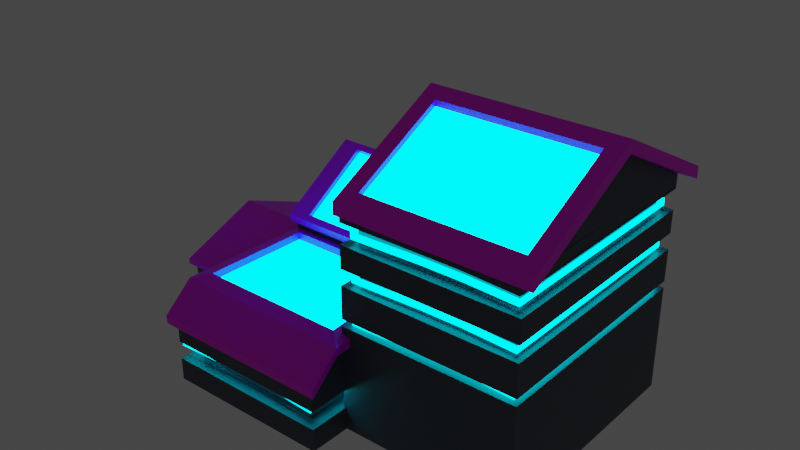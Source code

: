 # Source: house3.blend  (saved by Blender 3.2.14; exported with 4.5.12 LTS)
import bpy
from mathutils import Matrix  # noqa: F401  (used for matrix-valued properties, if any)

bpy.ops.wm.read_factory_settings(use_empty=True)
scene = bpy.context.scene
scene.name = 'Scene'

# ---- collections
col_collection = bpy.data.collections.new('Collection'); scene.collection.children.link(col_collection)

# ---- images (referenced by path relative to the original .blend; pixels are not part of the script)
import os
ASSET_DIR = os.environ.get("B2B_ASSET_DIR", "")  # directory of the original .blend (textures are referenced by path, not embedded)
HERE = os.path.dirname(os.path.abspath(__file__))  # packed textures are extracted next to this script under _unpacked/

def load_image(name, relpath, width, height, colorspace="sRGB"):
    """Load a texture the original file referenced (path relative to the .blend, or extracted next to this script)."""
    p = next((c for c in (os.path.join(HERE, relpath), os.path.join(ASSET_DIR, relpath)) if relpath and os.path.exists(c)), "")
    if p:
        img = bpy.data.images.load(p, check_existing=True)
        img.name = name
    else:  # same state as the original file: an image datablock whose file is absent (Cycles renders it pink)
        img = bpy.data.images.new(name, width, height)
        img.source = "FILE"
        img.filepath = "//" + (relpath or name)
    img.colorspace_settings.name = colorspace
    return img
img_images_jpeg = load_image('images.jpeg', 'textures/images.jpeg', 1024, 1024, 'sRGB')

# ---- materials (node trees are filled in below, after node groups)
mat_material_009 = bpy.data.materials.new('Material.009')
mat_material_009.use_transparent_shadow = False
mat_material_006 = bpy.data.materials.new('Material.006')
mat_material_006.use_transparent_shadow = False
mat_material_005 = bpy.data.materials.new('Material.005')
mat_material_005.use_transparent_shadow = False

# ---- material node trees
mat_material_009.use_nodes = True; mat_material_009.node_tree.nodes.clear()
_N = mat_material_009.node_tree.nodes; _L = mat_material_009.node_tree.links
n0 = _N.new('ShaderNodeBsdfPrincipled'); n0.name = 'Principled BSDF'; n0.location = (10, 300)
n0.distribution = 'GGX'
n0.subsurface_method = 'RANDOM_WALK_SKIN'
n0.inputs[0].default_value = (0.06024, 0.07588, 0.1024, 1.0)
n0.inputs[3].default_value = 1.45
n0.inputs[27].default_value = (0.0, 0.0, 0.0, 1.0)
n0.inputs[28].default_value = 1.0
n1 = _N.new('ShaderNodeOutputMaterial'); n1.name = 'Material Output'; n1.location = (300, 300)
n2 = _N.new('ShaderNodeTexImage'); n2.name = 'Image Texture'; n2.location = (-280, 280)
n2.image = img_images_jpeg
n2.projection = 'BOX'
n2.interpolation = 'Closest'
n2.projection_blend = 0.4422
n2.extension = 'EXTEND'
_L.new(n0.outputs[0], n1.inputs[0])
n1.is_active_output = True
mat_material_006.use_nodes = True; mat_material_006.node_tree.nodes.clear()
_N = mat_material_006.node_tree.nodes; _L = mat_material_006.node_tree.links
n0 = _N.new('ShaderNodeBsdfPrincipled'); n0.name = 'Principled BSDF'; n0.location = (10, 300)
n0.distribution = 'GGX'
n0.subsurface_method = 'RANDOM_WALK_SKIN'
n0.inputs[3].default_value = 1.45
n0.inputs[27].default_value = (0.0, 0.0, 0.0, 1.0)
n0.inputs[28].default_value = 1.0
n1 = _N.new('ShaderNodeOutputMaterial'); n1.name = 'Material Output'; n1.location = (300, 300)
n2 = _N.new('ShaderNodeTexImage'); n2.name = 'Image Texture'; n2.location = (-280, 280)
_L.new(n0.outputs[0], n1.inputs[0])
_L.new(n2.outputs[0], n0.inputs[0])
n1.is_active_output = True
mat_material_005.use_nodes = True; mat_material_005.node_tree.nodes.clear()
_N = mat_material_005.node_tree.nodes; _L = mat_material_005.node_tree.links
n0 = _N.new('ShaderNodeOutputMaterial'); n0.name = 'Material Output'; n0.location = (300, 300)
n1 = _N.new('ShaderNodeEmission'); n1.name = 'Emission'; n1.location = (10, 300)
n1.inputs[0].default_value = (0.0, 0.8697, 1.0, 1.0)
n1.inputs[1].default_value = 6.6
_L.new(n1.outputs[0], n0.inputs[0])
n0.is_active_output = True

# ---- world
world_world = bpy.data.worlds.new('World'); scene.world = world_world
world_world.use_nodes = True; world_world.node_tree.nodes.clear()
_N = world_world.node_tree.nodes; _L = world_world.node_tree.links
n0 = _N.new('ShaderNodeOutputWorld'); n0.name = 'World Output'; n0.location = (300, 300)
n1 = _N.new('ShaderNodeBackground'); n1.name = 'Background'; n1.location = (10, 300)
n1.inputs[0].default_value = (0.05088, 0.05088, 0.05088, 1.0)
_L.new(n1.outputs[0], n0.inputs[0])
n0.is_active_output = True
world_world.color = (0.05088, 0.05088, 0.05088)
world_world.use_sun_shadow = False
world_world.sun_shadow_jitter_overblur = 0.0

# ---- meshes
me_cube_001 = bpy.data.meshes.new('Cube.001')
me_cube_001.from_pydata([(-1.0, -1.0, -1.0), (-1.0, -1.0, 1.0), (-1.0, 1.0, -1.0), (-1.0, 1.0, 1.0), (1.0, -1.0, -1.0), (1.0, -1.0, 1.0), (1.0, 1.0, -1.0), (1.0, 1.0, 1.0), (0.008776, -2.21, -1.0), (0.008776, -2.21, 1.0), (0.008776, -0.2103, -1.0), (0.008776, -0.2103, 1.0), (2.009, -2.21, -1.0), (2.009, -2.21, 1.0), (2.009, -0.2103, -1.0), (2.009, -0.2103, 1.0), (0.008776, -0.2139, -1.0), (0.008776, -0.2139, 1.0), (0.008776, 1.786, -1.0), (0.008776, 1.786, 1.0), (2.009, -0.2139, -1.0), (2.009, -0.2139, 1.0), (2.009, 1.786, -1.0), (2.009, 1.786, 1.0), (0.008776, -0.2139, 43.0), (0.008776, 1.786, 43.0), (2.009, 1.786, 43.0), (2.009, -0.2139, 43.0), (0.008776, -2.21, 25.14), (0.008776, -0.2103, 25.14), (2.009, -0.2103, 25.14), (2.009, -2.21, 25.14), (-1.0, -1.0, 22.11), (-1.0, 1.0, 22.11), (1.0, 1.0, 22.11), (1.0, -1.0, 22.11), (-1.0, 0.0, 35.39), (1.0, 0.0, 35.39), (0.008776, -1.856, 35.53), (0.008776, -0.2103, 36.41), (2.009, -0.2103, 36.41), (2.007, -1.856, 35.63), (0.008776, 0.7861, 60.78), (2.009, 0.7861, 61.14), (-1.0, 0.4969, -1.0), (-1.0, -0.003105, -1.0), (-1.0, -0.5031, -1.0), (-1.0, -0.3186, 1.0), (-1.0, -0.003105, 1.0), (-1.0, 0.3342, 1.0), (1.0, -0.5031, -1.0), (1.0, -0.003105, -1.0), (1.0, 0.4969, -1.0), (1.0, 0.4969, 1.0), (1.0, -0.003105, 1.0), (1.0, -0.5031, 1.0), (-1.0, -0.3186, 22.11), (-1.0, -0.003105, 22.11), (-1.0, 0.3342, 22.11), (1.0, 0.4969, 22.11), (1.0, -0.003105, 22.11), (1.0, -0.5031, 22.11), (-0.8725, -0.3186, 1.0), (-0.8725, -0.003105, 1.0), (-0.8725, 0.3342, 1.0), (-0.8725, -0.3186, 22.11), (-0.8725, -0.003105, 22.11), (-0.8725, 0.3342, 22.11), (0.008776, 0.7861, 56.7), (0.008776, 0.1409, 45.22), (0.008776, 1.431, 45.22), (0.2335, 0.1409, 45.22), (0.2335, 0.7861, 56.7), (0.2335, 1.431, 45.22), (0.008776, -0.2103, 7.872), (0.008776, -0.2103, 15.92), (2.009, -0.2103, 15.92), (2.009, -0.2103, 7.872), (0.008776, -0.2103, 7.962), (-1.0, -1.0, 8.038), (-1.0, -1.0, 15.08), (-1.0, 1.0, 15.08), (-1.0, 1.0, 8.038), (1.0, -1.0, 8.038), (1.0, -1.0, 15.08), (1.0, 1.0, 15.08), (1.0, 1.0, 8.038), (1.0, -0.5031, 8.038), (1.0, -0.5031, 15.08), (1.0, -0.003105, 8.038), (1.0, -0.003105, 15.08), (1.0, 0.4969, 8.038), (1.0, 0.4969, 15.08), (-1.0, 0.3342, 8.038), (-1.0, 0.3342, 15.08), (-1.0, -0.3186, 8.038), (-1.0, -0.3186, 15.08), (-0.8725, 0.3342, 8.038), (-0.8725, 0.3342, 15.08), (-0.8725, -0.3186, 8.038), (-0.8725, -0.3186, 15.08), (0.008776, -0.2139, 7.786), (0.008776, -0.2139, 15.04), (0.008776, 1.786, 15.04), (0.008776, 1.786, 7.786), (2.009, -0.2139, 7.786), (2.009, -0.2139, 15.04), (2.009, 1.786, 15.04), (2.009, 1.786, 7.786), (0.008776, -0.2103, 15.02), (0.008776, -2.21, 7.962), (0.008776, -2.21, 15.02), (2.009, -0.2103, 7.921), (2.009, -0.2103, 14.98), (2.009, -2.21, 7.921), (2.009, -2.21, 14.98), (0.008776, -2.21, 14.98), (0.008776, -2.21, 7.921), (0.1988, -0.2103, 7.962), (0.1988, -0.2103, 15.02), (-0.8656, -0.8656, 8.038), (-0.8656, -0.8656, 15.08), (-0.8656, 0.8656, 15.08), (-0.8656, 0.8656, 8.038), (1.0, -0.81, 8.038), (1.0, -0.81, 15.08), (1.0, 0.81, 15.08), (1.0, 0.81, 8.038), (-0.81, 0.3342, 8.038), (-0.81, 0.3342, 15.08), (-0.81, -0.3186, 8.038), (-0.81, -0.3186, 15.08), (0.1988, -0.2139, 7.786), (0.1988, -0.2139, 15.04), (0.1431, 1.652, 15.04), (0.1431, 1.652, 7.786), (2.009, 1.596, 15.04), (2.009, 1.596, 7.786), (0.1988, -2.035, 7.962), (0.1988, -2.029, 15.02), (1.819, -0.2103, 7.921), (1.819, -0.2103, 14.98), (1.874, -2.076, 7.921), (1.874, -2.076, 14.98), (0.1703, -2.02, 14.98), (0.2009, -2.02, 7.921), (-1.047, -1.081, 22.11), (-1.047, 1.081, 22.11), (1.047, 1.081, 22.11), (1.047, -1.081, 22.11), (-1.047, 0.0, 35.39), (1.047, 0.0, 35.39), (-1.047, 1.081, 20.07), (1.047, 1.081, 20.07), (1.047, -1.081, 20.07), (-1.047, -1.081, 20.07), (-1.047, 0.0, 33.34), (1.047, 0.0, 33.34), (-0.08089, -2.285, 22.78), (2.098, -2.285, 22.78), (-0.08089, -1.897, 33.17), (0.006842, -0.2033, 34.18), (2.011, -0.2033, 34.18), (2.097, -1.897, 33.27), (2.098, -2.29, 25.97), (-0.08096, -2.29, 25.97), (0.115, -1.728, 38.09), (0.006781, -0.2079, 37.12), (2.011, -0.2079, 37.12), (1.901, -1.731, 38.17), (-0.08096, -1.902, 36.37), (1.833, -0.379, 38.68), (0.1847, -0.3819, 38.69), (2.097, -1.902, 36.47), (0.1847, -0.3806, 35.65), (1.833, -0.3777, 35.64), (0.115, -1.727, 35.05), (1.901, -1.73, 35.13), (0.2, -0.1996, 44.27), (0.1809, 1.758, 44.55), (1.837, 1.758, 44.55), (1.818, -0.1996, 44.27), (0.2, 0.7083, 62.15), (1.818, 0.7083, 62.15), (-0.05471, 1.85, 40.2), (2.072, 1.85, 40.2), (2.072, -0.2774, 40.2), (-0.05471, -0.2774, 40.2), (2.072, 0.7861, 59.64), (-0.05471, 0.7861, 60.22), (2.072, -0.2774, 42.74), (-0.05471, -0.2774, 42.74), (0.1809, 0.8778, 61.87), (1.837, 0.8778, 61.87), (1.818, -0.1655, 42.61), (0.2, -0.1655, 42.61), (0.2, 0.7424, 60.48), (1.818, 0.7424, 60.48), (-0.05471, 1.85, 42.74), (2.072, 1.85, 42.74), (2.072, 0.7861, 63.68), (-0.05471, 0.7861, 63.68), (0.1809, 1.722, 42.79), (1.837, 1.722, 42.79), (1.837, 0.8418, 60.12), (0.1809, 0.8418, 60.12), (-0.8725, -0.3186, 1.0), (-0.8725, -0.003105, 1.0), (-0.8725, 0.3342, 1.0), (-0.8725, -0.3186, 22.11), (-0.8725, -0.003105, 22.11), (-0.8725, 0.3342, 22.11), (0.02719, -1.813, 34.04), (0.1062, -0.2873, 34.95), (1.911, -0.2873, 34.95), (1.989, -1.813, 34.13), (1.818, -0.1655, 42.61), (0.2, -0.1655, 42.61), (0.2, 0.7424, 60.48), (1.818, 0.7424, 60.48), (2.009, 1.786, 43.0), (2.009, -0.2139, 43.0), (0.4407, 1.786, 42.03), (0.4407, -0.2139, 42.03), (1.985, -1.69, -0.7443), (1.985, -1.69, 83.42), (1.985, 1.208, -0.7443), (1.985, 1.208, 83.42), (4.073, -1.69, -0.7443), (4.073, -1.69, 83.42), (4.073, 1.208, -0.7443), (4.073, 1.208, 83.42), (1.985, -0.2413, 106.7), (4.073, -0.2413, 106.7), (1.985, -0.2413, 105.0), (1.985, -1.483, 84.98), (1.985, 1.001, 84.98), (1.985, -1.69, 70.46), (1.985, -1.69, 78.26), (1.985, 1.208, 78.26), (1.985, 1.208, 70.46), (4.073, 1.208, 78.26), (4.073, 1.208, 70.46), (4.073, -1.69, 78.26), (4.073, -1.69, 70.46), (2.112, -1.554, 70.46), (2.112, -1.554, 78.26), (2.112, 1.072, 78.26), (2.112, 1.072, 70.46), (3.945, 1.072, 78.26), (3.945, 1.072, 70.46), (3.945, -1.554, 78.26), (3.945, -1.554, 70.46), (1.985, 1.208, 61.62), (1.985, 1.208, 55.47), (4.073, 1.208, 61.62), (4.073, 1.208, 55.47), (4.073, -1.69, 61.62), (4.073, -1.69, 55.47), (1.985, -1.69, 55.47), (1.985, -1.69, 61.62), (2.13, 1.053, 61.62), (2.13, 1.053, 55.47), (3.927, 1.053, 61.62), (3.927, 1.053, 55.47), (3.927, -1.535, 61.62), (3.927, -1.535, 55.47), (2.13, -1.535, 55.47), (2.13, -1.535, 61.62), (3.377, 1.208, -0.7443), (2.881, 1.208, -0.7443), (2.881, 1.208, 83.42), (3.377, 1.208, 83.42), (2.881, -1.69, -0.7443), (3.377, -1.69, -0.7443), (3.377, -1.69, 83.42), (2.881, -1.69, 83.42), (3.377, -1.69, 70.46), (2.881, -1.69, 70.46), (3.377, -1.69, 78.26), (2.881, -1.69, 78.26), (2.881, 1.208, 70.46), (3.377, 1.208, 70.46), (2.881, 1.208, 78.26), (3.377, 1.208, 78.26), (3.334, -1.554, 70.46), (2.923, -1.554, 70.46), (3.334, -1.554, 78.26), (2.923, -1.554, 78.26), (2.923, 1.072, 70.46), (3.334, 1.072, 70.46), (2.923, 1.072, 78.26), (3.334, 1.072, 78.26), (2.881, 1.208, 55.47), (3.377, 1.208, 55.47), (2.881, 1.208, 61.62), (3.377, 1.208, 61.62), (3.377, -1.69, 55.47), (2.881, -1.69, 55.47), (3.377, -1.69, 61.62), (2.881, -1.69, 61.62), (2.929, 1.053, 55.47), (3.328, 1.053, 55.47), (2.929, 1.053, 61.62), (3.328, 1.053, 61.62), (3.328, -1.535, 55.47), (2.929, -1.535, 55.47), (3.328, -1.535, 61.62), (2.929, -1.535, 61.62), (1.985, 1.208, 42.92), (1.985, 1.208, 40.28), (4.073, 1.208, 42.92), (4.073, 1.208, 40.28), (4.073, -1.69, 42.92), (4.073, -1.69, 40.28), (1.985, -1.69, 40.28), (1.985, -1.69, 42.92), (3.377, -1.69, 42.92), (3.377, -1.69, 40.28), (2.881, -1.69, 42.92), (2.881, -1.69, 40.28), (2.881, 1.208, 42.92), (2.881, 1.208, 40.28), (3.377, 1.208, 42.92), (3.377, 1.208, 40.28), (2.059, 1.128, 42.92), (2.059, 1.128, 40.28), (3.998, 1.128, 42.92), (3.998, 1.128, 40.28), (3.998, -1.611, 42.92), (3.998, -1.611, 40.28), (2.059, -1.611, 40.28), (2.059, -1.611, 42.92), (3.377, -1.578, 42.92), (3.377, -1.578, 40.28), (2.881, -1.578, 42.92), (2.881, -1.578, 40.28), (2.881, 1.096, 42.92), (2.881, 1.096, 40.28), (3.377, 1.096, 42.92), (3.377, 1.096, 40.28), (1.966, -1.758, 81.45), (1.966, 1.365, 81.45), (4.216, -1.758, 81.45), (4.216, 1.365, 81.45), (1.966, -0.1962, 106.6), (4.216, -0.1962, 106.6), (2.155, 1.187, 89.01), (4.028, 1.187, 89.01), (4.031, -1.582, 88.96), (2.152, -1.582, 88.96), (4.028, -0.01779, 108.4), (2.155, -0.01779, 108.4), (1.966, 1.365, 86.14), (4.216, 1.365, 86.14), (4.031, -0.3717, 108.4), (2.152, -0.3717, 108.4), (4.216, -1.758, 86.14), (1.966, -1.758, 86.14), (4.216, -0.1962, 111.3), (1.966, -0.1962, 111.3), (2.155, 1.187, 86.71), (4.028, 1.187, 86.71), (4.028, -0.01779, 106.1), (2.155, -0.01779, 106.1), (4.031, -1.582, 86.67), (2.152, -1.582, 86.67), (4.031, -0.3717, 106.1), (2.152, -0.3717, 106.1), (2.155, 1.187, 86.71), (4.028, 1.187, 86.71), (4.028, -0.01779, 106.1), (2.155, -0.01779, 106.1), (4.031, -1.582, 86.67), (2.152, -1.582, 86.67), (4.031, -0.3717, 106.1), (2.152, -0.3717, 106.1), (2.059, 1.128, 42.92), (2.059, 1.128, 40.28), (3.998, 1.128, 42.92), (3.998, 1.128, 40.28), (3.998, -1.611, 42.92), (3.998, -1.611, 40.28), (2.059, -1.611, 40.28), (2.059, -1.611, 42.92), (3.377, -1.578, 42.92), (3.377, -1.578, 40.28), (2.881, -1.578, 42.92), (2.881, -1.578, 40.28), (2.881, 1.096, 42.92), (2.881, 1.096, 40.28), (3.377, 1.096, 42.92), (3.377, 1.096, 40.28), (2.059, 1.128, 59.17), (2.059, 1.128, 56.53), (3.998, 1.128, 59.17), (3.998, 1.128, 56.53), (3.998, -1.611, 59.17), (3.998, -1.611, 56.53), (2.059, -1.611, 56.53), (2.059, -1.611, 59.17), (3.377, -1.578, 59.17), (3.377, -1.578, 56.53), (2.881, -1.578, 59.17), (2.881, -1.578, 56.53), (2.881, 1.096, 59.17), (2.881, 1.096, 56.53), (3.377, 1.096, 59.17), (3.377, 1.096, 56.53), (2.059, 1.128, 74.93), (2.059, 1.128, 72.29), (3.998, 1.128, 74.93), (3.998, 1.128, 72.29), (3.998, -1.611, 74.93), (3.998, -1.611, 72.29), (2.059, -1.611, 72.29), (2.059, -1.611, 74.93), (3.377, -1.578, 74.93), (3.377, -1.578, 72.29), (2.881, -1.578, 74.93), (2.881, -1.578, 72.29), (2.881, 1.096, 74.93), (2.881, 1.096, 72.29), (3.377, 1.096, 74.93), (3.377, 1.096, 72.29), (-0.05214, 0.6257, 13.8), (-0.05214, 0.6257, 11.16), (1.887, 0.6257, 13.8), (1.887, 0.6257, 11.16), (1.887, -2.114, 13.8), (1.887, -2.114, 11.16), (-0.05214, -2.114, 11.16), (-0.05214, -2.114, 13.8), (1.266, -2.081, 13.8), (1.266, -2.081, 11.16), (0.7697, -2.081, 13.8), (0.7697, -2.081, 11.16), (0.7697, 0.5929, 13.8), (0.7697, 0.5929, 11.16), (1.266, 0.5929, 13.8), (1.266, 0.5929, 11.16), (-1.011, 0.9784, 12.02), (-1.011, 0.9784, 9.379), (0.9282, 0.9784, 12.02), (0.9282, 0.9784, 9.379), (0.9282, -0.9625, 12.02), (0.9282, -0.9625, 9.379), (-1.011, -0.9625, 9.379), (-1.011, -0.9625, 12.02), (0.3065, -0.9392, 12.02), (0.3065, -0.9392, 9.379), (-0.1893, -0.9392, 12.02), (-0.1893, -0.9392, 9.379), (-0.1893, 0.9551, 12.02), (-0.1893, 0.9551, 9.379), (0.3065, 0.9551, 12.02), (0.3065, 0.9551, 9.379), (-0.05214, 1.779, 12.7), (-0.05214, 1.779, 10.06), (1.887, 1.779, 12.7), (1.887, 1.779, 10.06), (1.887, -0.9605, 12.7), (1.887, -0.9605, 10.06), (-0.05214, -0.9605, 10.06), (-0.05214, -0.9605, 12.7), (1.266, -0.9277, 12.7), (1.266, -0.9277, 10.06), (0.7697, -0.9277, 12.7), (0.7697, -0.9277, 10.06), (0.7697, 1.746, 12.7), (0.7697, 1.746, 10.06), (1.266, 1.746, 12.7), (1.266, 1.746, 10.06), (-0.05701, 1.848, 32.95), (-0.05701, 1.848, 31.02), (1.366, 1.848, 32.95), (1.366, 1.848, 31.02), (1.366, -0.1623, 32.95), (1.366, -0.1623, 31.02), (-0.05701, -0.1623, 31.02), (-0.05701, -0.1623, 32.95), (0.9097, -0.1382, 32.95), (0.9097, -0.1382, 31.02), (0.5459, -0.1382, 32.95), (0.5459, -0.1382, 31.02), (0.5459, 1.823, 32.95), (0.5459, 1.823, 31.02), (0.9097, 1.823, 32.95), (0.9097, 1.823, 31.02), (0.2, 0.8698, 60.48), (1.818, 0.8698, 60.48), (1.818, 1.778, 42.61), (0.2, 1.778, 42.61), (1.985, -1.69, 78.26), (1.985, -1.69, 83.42), (3.377, 1.188, 83.42), (4.064, 1.229, 83.42), (4.064, -1.731, 83.42), (2.881, -1.69, 83.42), (1.985, 1.129, 83.42), (1.985, 1.129, 78.26), (4.064, 1.229, 78.26), (4.064, -1.731, 78.26), (2.881, -1.69, 78.26), (3.377, 1.188, 78.26), (2.881, 1.129, 83.42), (3.377, -1.69, 83.42), (3.377, -1.69, 78.26), (2.881, 1.129, 78.26), (4.073, -0.2413, 83.42), (4.073, -0.2413, 70.46), (4.073, -0.2413, 78.26), (3.945, -0.2413, 70.46), (3.945, -0.2413, 78.26), (4.073, -0.2413, 55.47), (4.073, -0.2413, 61.62), (3.927, -0.2413, 55.47), (3.927, -0.2413, 61.62), (4.073, -0.2413, 42.92), (3.998, -0.2413, 42.92), (4.064, -0.2197, 107.1), (4.064, -0.2508, 78.26), (1.985, -1.69, 80.84), (1.985, 1.208, 80.84), (1.985, -1.69, 80.84), (1.985, 1.129, 80.84), (4.064, 1.229, 80.84), (4.064, -1.731, 80.84), (3.377, -1.69, 80.84), (2.881, -1.69, 80.84), (2.881, 1.129, 80.84), (3.377, 1.188, 80.84), (4.064, -0.2508, 80.84), (2.103, -1.483, 84.98), (2.103, -0.2413, 105.0), (2.103, 1.001, 84.98)], [(75, 29), (77, 15), (11, 74), (74, 75), (30, 76), (76, 77), (233, 229), (233, 231)], [(44, 49, 3, 2), (2, 3, 7, 6), (50, 55, 5, 4), (4, 5, 1, 0), (46, 50, 4, 0), (96, 80, 32, 56), (8, 9, 11, 10), (10, 11, 15, 14), (14, 15, 13, 12), (10, 14, 12, 8), (11, 9, 110, 78), (16, 17, 19, 18), (18, 19, 23, 22), (22, 23, 21, 20), (20, 21, 17, 16), (18, 22, 20, 16), (103, 102, 24, 25), (27, 26, 43), (102, 106, 27, 24), (107, 103, 25, 26), (106, 107, 26, 27), (80, 84, 35, 32), (85, 81, 33, 34), (92, 85, 34, 59), (35, 61, 60, 59, 34, 37), (33, 58, 57, 56, 32, 36), (30, 29, 39, 40), (31, 30, 40, 41), (29, 28, 38, 39), (70, 69, 71, 73), (84, 88, 61, 35), (88, 90, 60, 61), (90, 92, 59, 60), (81, 94, 58, 33), (56, 57, 66, 65), (48, 47, 62, 63), (2, 6, 52, 44), (44, 52, 51, 45), (45, 51, 50, 46), (6, 7, 53, 52), (52, 53, 54, 51), (51, 54, 55, 50), (0, 1, 47, 46), (46, 47, 48, 45), (45, 48, 49, 44), (49, 48, 63, 64), (57, 58, 67, 66), (96, 56, 65, 100), (93, 49, 64, 97), (69, 70, 25, 24), (68, 69, 24, 42), (70, 68, 42, 25), (68, 70, 73, 72), (69, 68, 72, 71), (95, 79, 120, 130), (58, 94, 98, 67), (94, 93, 97, 98), (47, 95, 99, 62), (95, 96, 100, 99), (3, 49, 93, 82), (103, 107, 136, 134), (54, 53, 91, 89), (89, 91, 92, 90), (55, 54, 89, 87), (87, 89, 90, 88), (5, 55, 87, 83), (83, 87, 88, 84), (53, 7, 86, 91), (91, 86, 85, 92), (7, 3, 82, 86), (82, 93, 128, 123), (1, 5, 83, 79), (84, 80, 121, 125), (47, 1, 79, 95), (108, 104, 135, 137), (21, 23, 108, 105), (105, 108, 107, 106), (23, 19, 104, 108), (79, 83, 124, 120), (17, 21, 105, 101), (101, 105, 106, 102), (19, 17, 101, 104), (109, 78, 118, 119), (109, 111, 28, 29), (8, 12, 13, 9), (115, 31, 28, 116), (115, 113, 30, 31), (13, 15, 112, 114), (81, 85, 126, 122), (13, 114, 117, 9), (86, 82, 123, 127), (118, 138, 139, 119), (123, 128, 129, 122), (127, 123, 122, 126), (120, 124, 125, 121), (130, 120, 121, 131), (137, 135, 134, 136), (135, 132, 133, 134), (142, 140, 141, 143), (142, 143, 144, 145), (112, 113, 141, 140), (94, 81, 122, 129), (80, 96, 131, 121), (93, 94, 129, 128), (104, 101, 132, 135), (101, 102, 133, 132), (102, 103, 134, 133), (96, 95, 130, 131), (114, 112, 140, 142), (83, 84, 125, 124), (113, 115, 143, 141), (117, 114, 142, 145), (85, 86, 127, 126), (78, 110, 138, 118), (115, 116, 144, 143), (111, 109, 119, 139), (107, 108, 137, 136), (146, 149, 151, 150), (148, 147, 150, 151), (155, 156, 157, 154), (153, 157, 156, 152), (150, 156, 155, 146), (148, 153, 152, 147), (149, 151, 157, 154), (146, 155, 154, 149), (147, 152, 156, 150), (151, 148, 153, 157), (158, 160, 163, 159), (165, 164, 173, 170), (169, 171, 175, 177), (159, 163, 173, 164), (163, 162, 168, 173), (161, 160, 170, 167), (160, 158, 165, 170), (158, 159, 164, 165), (166, 172, 167, 170), (172, 171, 168, 167), (171, 169, 173, 168), (169, 166, 170, 173), (171, 172, 174, 175), (172, 166, 176, 174), (166, 169, 177, 176), (183, 197, 194, 181), (193, 204, 205, 192), (187, 189, 188, 186), (185, 188, 189, 184), (201, 189, 187, 191), (191, 187, 186, 190), (198, 184, 189, 201), (190, 186, 188, 200), (200, 188, 185, 199), (199, 185, 184, 198), (178, 191, 190, 181), (182, 201, 191, 178), (181, 190, 200, 183), (183, 200, 201, 182), (181, 194, 195, 178), (182, 196, 197, 183), (178, 195, 196, 182), (180, 199, 198, 179), (193, 200, 199, 180), (192, 201, 200, 193), (179, 198, 201, 192), (179, 202, 203, 180), (192, 205, 202, 179), (180, 203, 204, 193), (208, 207, 210, 211), (207, 206, 209, 210), (214, 213, 212, 215), (217, 216, 219, 218), (221, 220, 222, 223), (522, 225, 227, 523), (284, 283, 508, 504), (275, 506, 498, 276), (283, 239, 500, 508), (269, 230, 228, 274), (235, 236, 227, 225), (234, 235, 225, 232), (236, 234, 232, 227), (300, 278, 237, 260), (280, 238, 246, 288), (515, 510, 244, 257), (511, 243, 251, 513), (296, 282, 242, 255), (284, 292, 249, 241), (260, 237, 240, 253), (238, 239, 247, 246), (286, 288, 246, 245), (512, 513, 251, 252), (290, 292, 249, 250), (245, 246, 247, 248), (240, 237, 245, 248), (281, 240, 248, 289), (510, 242, 250, 512), (277, 244, 252, 285), (316, 259, 254, 309), (300, 260, 268, 308), (323, 294, 256, 311), (254, 259, 267, 262), (518, 514, 258, 313), (293, 254, 262, 301), (319, 298, 259, 316), (514, 256, 264, 516), (267, 268, 261, 262), (302, 304, 263, 264), (516, 517, 265, 266), (306, 308, 268, 267), (515, 257, 265, 517), (296, 255, 263, 304), (260, 253, 261, 268), (297, 258, 266, 305), (259, 298, 306, 267), (298, 297, 305, 306), (253, 295, 303, 261), (295, 296, 304, 303), (266, 265, 307, 305), (305, 307, 308, 306), (262, 261, 303, 301), (301, 303, 304, 302), (313, 258, 297, 317), (317, 297, 298, 319), (256, 294, 302, 264), (294, 293, 301, 302), (309, 254, 293, 321), (321, 293, 294, 323), (257, 299, 307, 265), (299, 300, 308, 307), (237, 278, 286, 245), (278, 277, 285, 286), (242, 282, 290, 250), (282, 281, 289, 290), (248, 247, 291, 289), (289, 291, 292, 290), (252, 251, 287, 285), (285, 287, 288, 286), (239, 283, 291, 247), (283, 284, 292, 291), (253, 240, 281, 295), (295, 281, 282, 296), (243, 279, 287, 251), (279, 280, 288, 287), (257, 244, 277, 299), (299, 277, 278, 300), (226, 270, 273, 224), (270, 269, 274, 273), (276, 498, 494, 225), (511, 241, 501, 521), (229, 497, 506, 275), (523, 227, 499, 525), (270, 322, 324, 269), (316, 309, 325, 332), (226, 310, 322, 270), (324, 322, 338, 340), (274, 318, 320, 273), (313, 317, 333, 329), (228, 314, 318, 274), (310, 315, 331, 326), (273, 320, 315, 224), (318, 314, 330, 334), (230, 312, 314, 228), (323, 311, 327, 339), (269, 324, 312, 230), (317, 319, 335, 333), (224, 315, 310, 226), (312, 324, 340, 328), (315, 320, 336, 331), (321, 323, 339, 337), (319, 316, 332, 335), (322, 310, 326, 338), (314, 312, 328, 330), (309, 321, 337, 325), (518, 313, 329, 519), (320, 318, 334, 336), (344, 346, 345, 342), (341, 345, 346, 343), (355, 356, 368, 367), (352, 351, 363, 364), (344, 342, 353, 354), (346, 344, 354, 359), (341, 343, 357, 358), (342, 345, 360, 353), (345, 341, 358, 360), (343, 346, 359, 357), (347, 348, 354, 353), (348, 351, 359, 354), (351, 352, 360, 359), (352, 347, 353, 360), (349, 350, 358, 357), (355, 349, 357, 359), (350, 356, 360, 358), (356, 355, 359, 360), (348, 347, 361, 362), (349, 355, 367, 365), (347, 352, 364, 361), (351, 348, 362, 363), (356, 350, 366, 368), (350, 349, 365, 366), (370, 369, 372, 371), (374, 373, 375, 376), (390, 389, 391, 392), (378, 377, 389, 390), (386, 385, 387, 388), (382, 381, 385, 386), (388, 387, 384, 383), (380, 379, 381, 382), (392, 391, 379, 380), (383, 384, 377, 378), (406, 405, 407, 408), (394, 393, 405, 406), (402, 401, 403, 404), (398, 397, 401, 402), (404, 403, 400, 399), (396, 395, 397, 398), (408, 407, 395, 396), (399, 400, 393, 394), (422, 421, 423, 424), (410, 409, 421, 422), (418, 417, 419, 420), (414, 413, 417, 418), (420, 419, 416, 415), (412, 411, 413, 414), (424, 423, 411, 412), (415, 416, 409, 410), (438, 437, 439, 440), (426, 425, 437, 438), (434, 433, 435, 436), (430, 429, 433, 434), (436, 435, 432, 431), (428, 427, 429, 430), (440, 439, 427, 428), (431, 432, 425, 426), (454, 453, 455, 456), (442, 441, 453, 454), (450, 449, 451, 452), (446, 445, 449, 450), (452, 451, 448, 447), (444, 443, 445, 446), (456, 455, 443, 444), (447, 448, 441, 442), (470, 469, 471, 472), (458, 457, 469, 470), (466, 465, 467, 468), (462, 461, 465, 466), (468, 467, 464, 463), (460, 459, 461, 462), (472, 471, 459, 460), (463, 464, 457, 458), (486, 485, 487, 488), (474, 473, 485, 486), (482, 481, 483, 484), (478, 477, 481, 482), (484, 483, 480, 479), (476, 475, 477, 478), (488, 487, 475, 476), (479, 480, 473, 474), (490, 491, 492, 489), (531, 495, 496, 526), (532, 520, 497, 527), (529, 498, 494, 524), (527, 497, 506, 528), (528, 506, 498, 529), (525, 499, 505, 530), (530, 505, 495, 531), (272, 495, 496, 231), (241, 284, 504, 501), (227, 499, 505, 271), (279, 243, 502, 507), (271, 505, 495, 272), (509, 520, 497, 229), (280, 279, 507, 503), (522, 238, 493, 524), (238, 280, 503, 493), (231, 496, 520, 509), (526, 496, 520, 532), (311, 518, 519, 327), (243, 511, 521, 502), (255, 515, 517, 263), (264, 263, 517, 516), (258, 514, 516, 266), (311, 256, 514, 518), (244, 510, 512, 252), (250, 249, 513, 512), (241, 511, 513, 249), (255, 242, 510, 515), (501, 526, 532, 521), (225, 522, 524, 494), (508, 530, 531, 504), (500, 525, 530, 508), (507, 528, 529, 503), (502, 527, 528, 507), (503, 529, 524, 493), (521, 532, 527, 502), (504, 531, 526, 501), (239, 523, 525, 500), (238, 522, 523, 239), (236, 235, 533, 535), (534, 535, 533), (234, 236, 535, 534), (235, 234, 534, 533)])
me_cube_001.polygons.foreach_set('material_index', [0, 0, 0, 0, 0, 0, 0, 0, 0, 0, 0, 0, 0, 0, 0, 0, 0, 0, 0, 0, 0, 0, 0, 0, 0, 0, 0, 0, 0, 0, 0, 0, 0, 0, 0, 0, 0, 0, 0, 0, 0, 0, 0, 0, 0, 0, 0, 0, 0, 0, 0, 0, 0, 0, 0, 0, 0, 0, 0, 0, 0, 0, 0, 0, 0, 0, 0, 0, 0, 0, 0, 0, 0, 0, 0, 0, 0, 0, 0, 0, 0, 0, 0, 0, 0, 0, 0, 0, 0, 0, 0, 0, 0, 0, 0, 0, 0, 0, 0, 0, 0, 0, 0, 0, 0, 0, 0, 0, 0, 0, 0, 0, 0, 0, 0, 0, 0, 1, 1, 1, 1, 1, 1, 1, 1, 1, 1, 1, 1, 1, 1, 1, 1, 1, 1, 1, 1, 1, 1, 1, 1, 1, 1, 1, 1, 1, 1, 1, 1, 1, 1, 1, 1, 1, 1, 1, 1, 1, 1, 1, 1, 1, 1, 1, 1, 1, 1, 1, 2, 2, 1, 0, 0, 0, 0, 0, 0, 0, 0, 0, 0, 0, 0, 0, 0, 0, 0, 0, 0, 0, 0, 0, 0, 0, 0, 0, 0, 0, 0, 0, 0, 0, 0, 0, 0, 0, 0, 0, 0, 0, 0, 0, 0, 0, 0, 0, 0, 0, 0, 0, 0, 0, 0, 0, 0, 0, 0, 0, 0, 0, 0, 0, 0, 0, 0, 0, 0, 0, 0, 0, 0, 0, 0, 0, 0, 0, 0, 0, 0, 0, 0, 0, 0, 0, 0, 0, 0, 0, 0, 0, 0, 0, 0, 0, 0, 0, 0, 0, 0, 0, 0, 0, 0, 1, 1, 1, 1, 1, 1, 1, 1, 1, 1, 1, 1, 1, 1, 1, 1, 1, 1, 1, 1, 1, 1, 1, 1, 2, 2, 2, 2, 2, 2, 2, 2, 2, 2, 2, 2, 2, 2, 2, 2, 2, 2, 2, 2, 2, 2, 2, 2, 2, 2, 2, 2, 2, 2, 2, 2, 2, 2, 2, 2, 2, 2, 2, 2, 2, 2, 2, 2, 2, 2, 2, 2, 2, 2, 2, 2, 2, 2, 2, 2, 2, 2, 2, 0, 0, 0, 0, 0, 0, 0, 0, 0, 0, 0, 0, 0, 0, 0, 0, 0, 0, 0, 0, 0, 0, 0, 0, 0, 0, 0, 0, 0, 0, 0, 0, 0, 0, 0, 0, 0, 0, 0, 0, 0, 0, 0])
_uv = me_cube_001.uv_layers.new(name='UVMap')
_uv.uv.foreach_set('vector', [0.2494, 0.5856, 0.2468, 0.5534, 0.2575, 0.5534, 0.2575, 0.5856, 0.354, 0.0, 0.354, 0.03219, 0.3219, 0.03219, 0.3219, 0.0, 0.2817, 0.5856, 0.2817, 0.5534, 0.2897, 0.5534, 0.2897, 0.5856, 0.3862, 0.0, 0.3862, 0.03219, 0.354, 0.03219, 0.354, 0.0, 0.3862, 0.02419, 0.4184, 0.02419, 0.4184, 0.03219, 0.3862, 0.03219, 0.2363, 0.3269, 0.2253, 0.3269, 0.2253, 0.2137, 0.2363, 0.2137, 0.1609, 0.602, 0.1609, 0.5698, 0.1931, 0.5698, 0.1931, 0.602, 0.2253, 0.0, 0.2253, 0.03219, 0.1931, 0.03219, 0.1931, 0.0, 0.1609, 0.0, 0.1609, 0.03219, 0.1287, 0.03219, 0.1287, 0.0, 0.3219, 0.3719, 0.354, 0.3719, 0.354, 0.4041, 0.3219, 0.4041, 0.1931, 0.5698, 0.1609, 0.5698, 0.1175, 0.3514, 0.1931, 0.4404, 0.03219, 0.9942, 0.03219, 0.962, 0.06437, 0.962, 0.06437, 0.9942, 0.09656, 0.0, 0.09656, 0.03219, 0.06437, 0.03219, 0.06437, 0.0, 0.0, 1.0, 0.0, 0.9678, 0.03219, 0.9678, 0.03219, 1.0, 0.1287, 0.0, 0.1287, 0.03219, 0.09656, 0.03219, 0.09656, 0.0, 0.354, 0.3719, 0.3862, 0.3719, 0.3862, 0.4041, 0.354, 0.4041, 0.06437, 0.5114, 0.03219, 0.5114, 0.03219, 0.2861, 0.06437, 0.2861, 0.03219, 0.292, 0.0, 0.292, 0.01609, 0.0, 0.09656, 0.4828, 0.1287, 0.4828, 0.1287, 0.708, 0.09656, 0.708, 0.06437, 0.4828, 0.09656, 0.4828, 0.09656, 0.708, 0.06437, 0.708, 0.03219, 0.5172, 0.0, 0.5172, 0.0, 0.292, 0.03219, 0.292, 0.354, 0.2587, 0.3862, 0.2587, 0.3862, 0.3719, 0.354, 0.3719, 0.3219, 0.2587, 0.354, 0.2587, 0.354, 0.3719, 0.3219, 0.3719, 0.2656, 0.3269, 0.2575, 0.3269, 0.2575, 0.2137, 0.2656, 0.2137, 0.2897, 0.2137, 0.2817, 0.2137, 0.2736, 0.2137, 0.2656, 0.2137, 0.2575, 0.2137, 0.2736, 0.0, 0.2575, 0.2137, 0.2468, 0.2137, 0.2413, 0.2137, 0.2363, 0.2137, 0.2253, 0.2137, 0.2414, 0.0, 0.1931, 0.4206, 0.2253, 0.4206, 0.2253, 0.602, 0.1931, 0.602, 0.1287, 0.4207, 0.1609, 0.4207, 0.1609, 0.602, 0.1344, 0.5895, 0.1931, 0.1814, 0.1609, 0.1814, 0.1666, 0.0141, 0.1931, 0.0, 0.3919, 0.3719, 0.3919, 0.3927, 0.3883, 0.3927, 0.3883, 0.3719, 0.2897, 0.3269, 0.2817, 0.3269, 0.2817, 0.2137, 0.2897, 0.2137, 0.2817, 0.3269, 0.2736, 0.3269, 0.2736, 0.2137, 0.2817, 0.2137, 0.2736, 0.3269, 0.2656, 0.3269, 0.2656, 0.2137, 0.2736, 0.2137, 0.2575, 0.3269, 0.2468, 0.3269, 0.2468, 0.2137, 0.2575, 0.2137, 0.3862, 0.3824, 0.3862, 0.3774, 0.3883, 0.3774, 0.3883, 0.3824, 0.3924, 0.2223, 0.3924, 0.2273, 0.3903, 0.2273, 0.3903, 0.2223, 0.3862, 0.0, 0.4184, 0.0, 0.4184, 0.008096, 0.3862, 0.008096, 0.3862, 0.008096, 0.4184, 0.008096, 0.4184, 0.01614, 0.3862, 0.01614, 0.3862, 0.01614, 0.4184, 0.01614, 0.4184, 0.02419, 0.3862, 0.02419, 0.2575, 0.5856, 0.2575, 0.5534, 0.2656, 0.5534, 0.2656, 0.5856, 0.2656, 0.5856, 0.2656, 0.5534, 0.2736, 0.5534, 0.2736, 0.5856, 0.2736, 0.5856, 0.2736, 0.5534, 0.2817, 0.5534, 0.2817, 0.5856, 0.2253, 0.5856, 0.2253, 0.5534, 0.2363, 0.5534, 0.2333, 0.5856, 0.2333, 0.5856, 0.2363, 0.5534, 0.2413, 0.5534, 0.2413, 0.5856, 0.2413, 0.5856, 0.2413, 0.5534, 0.2468, 0.5534, 0.2494, 0.5856, 0.3924, 0.2168, 0.3924, 0.2223, 0.3903, 0.2223, 0.3903, 0.2168, 0.3862, 0.3774, 0.3862, 0.3719, 0.3883, 0.3719, 0.3883, 0.3774, 0.3883, 0.2587, 0.3883, 0.3719, 0.3862, 0.3719, 0.3862, 0.2587, 0.3883, 0.1454, 0.3883, 0.03219, 0.3903, 0.03219, 0.3903, 0.1454, 0.0379, 0.2503, 0.05866, 0.2503, 0.06437, 0.2861, 0.03219, 0.2861, 0.04828, 0.06568, 0.0379, 0.2503, 0.03219, 0.2861, 0.04828, 0.0, 0.05866, 0.2503, 0.04828, 0.06568, 0.04828, 0.0, 0.06437, 0.2861, 0.3903, 0.2168, 0.3903, 0.03218, 0.394, 0.03218, 0.394, 0.2168, 0.3976, 0.03218, 0.3976, 0.2168, 0.394, 0.2168, 0.394, 0.03218, 0.2363, 0.4402, 0.2253, 0.4402, 0.2253, 0.4402, 0.2363, 0.4402, 0.3883, 0.3719, 0.3883, 0.2587, 0.3903, 0.2587, 0.3903, 0.3719, 0.3883, 0.2587, 0.3883, 0.1454, 0.3903, 0.1454, 0.3903, 0.2587, 0.3883, 0.03219, 0.3883, 0.1454, 0.3862, 0.1454, 0.3862, 0.03219, 0.3883, 0.1454, 0.3883, 0.2587, 0.3862, 0.2587, 0.3862, 0.1454, 0.2575, 0.5534, 0.2468, 0.5534, 0.2468, 0.4402, 0.2575, 0.4402, 0.09656, 0.4828, 0.06437, 0.4828, 0.06437, 0.4828, 0.09656, 0.4828, 0.2736, 0.5534, 0.2656, 0.5534, 0.2656, 0.4402, 0.2736, 0.4402, 0.2736, 0.4402, 0.2656, 0.4402, 0.2656, 0.3269, 0.2736, 0.3269, 0.2817, 0.5534, 0.2736, 0.5534, 0.2736, 0.4402, 0.2817, 0.4402, 0.2817, 0.4402, 0.2736, 0.4402, 0.2736, 0.3269, 0.2817, 0.3269, 0.2897, 0.5534, 0.2817, 0.5534, 0.2817, 0.4402, 0.2897, 0.4402, 0.2897, 0.4402, 0.2817, 0.4402, 0.2817, 0.3269, 0.2897, 0.3269, 0.2656, 0.5534, 0.2575, 0.5534, 0.2575, 0.4402, 0.2656, 0.4402, 0.2656, 0.4402, 0.2575, 0.4402, 0.2575, 0.3269, 0.2656, 0.3269, 0.3219, 0.03219, 0.354, 0.03219, 0.354, 0.1454, 0.3219, 0.1454, 0.2575, 0.4402, 0.2468, 0.4402, 0.2468, 0.4402, 0.2575, 0.4402, 0.354, 0.03219, 0.3862, 0.03219, 0.3862, 0.1454, 0.354, 0.1454, 0.3862, 0.2587, 0.354, 0.2587, 0.354, 0.2587, 0.3862, 0.2587, 0.2363, 0.5534, 0.2253, 0.5534, 0.2253, 0.4402, 0.2363, 0.4402, 0.06437, 0.2575, 0.09656, 0.2575, 0.09656, 0.2575, 0.06437, 0.2575, 0.03219, 0.9678, 0.0, 0.9678, 0.0, 0.7425, 0.03219, 0.7425, 0.03219, 0.7425, 0.0, 0.7425, 0.0, 0.5172, 0.03219, 0.5172, 0.06437, 0.03219, 0.09656, 0.03219, 0.09656, 0.2575, 0.06437, 0.2575, 0.354, 0.1454, 0.3862, 0.1454, 0.3862, 0.1454, 0.354, 0.1454, 0.09656, 0.03219, 0.1287, 0.03219, 0.1287, 0.2575, 0.09656, 0.2575, 0.09656, 0.2575, 0.1287, 0.2575, 0.1287, 0.4828, 0.09656, 0.4828, 0.06437, 0.962, 0.03219, 0.962, 0.03219, 0.7367, 0.06437, 0.7367, 0.0, 0.0, 0.0, 0.0, 0.0, 0.0, 0.0, 0.0, 0.1931, 0.3109, 0.09071, 0.167, 0.1609, 0.1814, 0.1931, 0.1814, 0.3219, 0.4041, 0.354, 0.4041, 0.1287, 0.03219, 0.1609, 0.5698, 0.04291, 0.01073, 0.0, 0.0, 0.0, 0.0, 0.05364, 0.1899, 0.04291, 0.01073, 0.1609, 0.2912, 0.1609, 0.4207, 0.0, 0.0, 0.1287, 0.03219, 0.1609, 0.03219, 0.1609, 0.1617, 0.08583, 0.02146, 0.354, 0.2587, 0.3219, 0.2587, 0.3219, 0.2587, 0.354, 0.2587, 0.1287, 0.03219, 0.08583, 0.02146, 0.1073, 0.3799, 0.1609, 0.5698, 0.3219, 0.1454, 0.354, 0.1454, 0.354, 0.1454, 0.3219, 0.1454, 0.1931, 0.4404, 0.1175, 0.3514, 0.09071, 0.167, 0.1931, 0.3109, 0.2575, 0.4402, 0.2468, 0.4402, 0.2468, 0.3269, 0.2575, 0.3269, 0.3219, 0.1454, 0.354, 0.1454, 0.354, 0.2587, 0.3219, 0.2587, 0.354, 0.1454, 0.3862, 0.1454, 0.3862, 0.2587, 0.354, 0.2587, 0.2363, 0.4402, 0.2253, 0.4402, 0.2253, 0.3269, 0.2363, 0.3269, 0.06437, 0.2575, 0.09656, 0.2575, 0.09656, 0.4828, 0.06437, 0.4828, 0.06437, 0.7367, 0.03219, 0.7367, 0.03219, 0.5114, 0.06437, 0.5114, 0.08583, 0.02146, 0.1609, 0.1617, 0.1609, 0.2912, 0.04291, 0.01073, 0.08583, 0.02146, 0.04291, 0.01073, 0.05364, 0.1899, 0.1073, 0.3799, 0.0, 0.0, 0.0, 0.0, 0.0, 0.0, 0.0, 0.0, 0.2468, 0.3269, 0.2575, 0.3269, 0.2575, 0.3269, 0.2468, 0.3269, 0.2253, 0.3269, 0.2363, 0.3269, 0.2363, 0.3269, 0.2253, 0.3269, 0.3883, 0.1454, 0.3883, 0.2587, 0.3883, 0.2587, 0.3883, 0.1454, 0.06437, 0.7367, 0.03219, 0.7367, 0.03219, 0.7367, 0.06437, 0.7367, 0.09656, 0.2575, 0.09656, 0.4828, 0.09656, 0.4828, 0.09656, 0.2575, 0.03219, 0.5114, 0.06437, 0.5114, 0.06437, 0.5114, 0.03219, 0.5114, 0.3883, 0.2587, 0.3883, 0.1454, 0.3883, 0.1454, 0.3883, 0.2587, 0.08583, 0.02146, 0.1609, 0.1617, 0.1609, 0.1617, 0.08583, 0.02146, 0.2897, 0.4402, 0.2897, 0.3269, 0.2897, 0.3269, 0.2897, 0.4402, 0.1609, 0.2912, 0.04291, 0.01073, 0.04291, 0.01073, 0.1609, 0.2912, 0.1073, 0.3799, 0.08583, 0.02146, 0.08583, 0.02146, 0.1073, 0.3799, 0.2575, 0.3269, 0.2575, 0.4402, 0.2575, 0.4402, 0.2575, 0.3269, 0.1931, 0.4404, 0.1175, 0.3514, 0.1175, 0.3514, 0.1931, 0.4404, 0.04291, 0.01073, 0.05364, 0.1899, 0.05364, 0.1899, 0.04291, 0.01073, 0.09071, 0.167, 0.1931, 0.3109, 0.1931, 0.3109, 0.09071, 0.167, 0.0, 0.5172, 0.0, 0.7425, 0.0, 0.7425, 0.0, 0.5172, 0.625, 1.0, 0.625, 0.75, 0.625, 0.75, 0.625, 1.0, 0.625, 0.5, 0.625, 0.25, 0.625, 0.25, 0.625, 0.5, 0.625, 1.0, 0.625, 1.0, 0.625, 0.75, 0.625, 0.75, 0.625, 0.5, 0.625, 0.5, 0.625, 0.25, 0.625, 0.25, 0.625, 1.0, 0.625, 1.0, 0.625, 1.0, 0.625, 1.0, 0.625, 0.5, 0.625, 0.5, 0.625, 0.25, 0.625, 0.25, 0.625, 0.75, 0.625, 0.75, 0.625, 0.75, 0.625, 0.75, 0.625, 1.0, 0.625, 1.0, 0.625, 0.75, 0.625, 0.75, 0.625, 0.25, 0.625, 0.25, 0.625, 0.25, 0.625, 0.25, 0.625, 0.5, 0.625, 0.5, 0.625, 0.5, 0.625, 0.5, 0.625, 1.0, 0.625, 1.0, 0.625, 0.75, 0.625, 0.75, 0.625, 1.0, 0.625, 0.75, 0.625, 0.75, 0.625, 1.0, 0.6468, 0.7244, 0.6479, 0.5256, 0.6479, 0.5256, 0.6468, 0.7244, 0.625, 0.75, 0.625, 0.75, 0.625, 0.75, 0.625, 0.75, 0.625, 0.75, 0.625, 0.5, 0.625, 0.5, 0.625, 0.75, 0.875, 0.5, 0.875, 0.75, 0.875, 0.75, 0.875, 0.5, 0.625, 1.0, 0.625, 1.0, 0.625, 1.0, 0.625, 1.0, 0.625, 1.0, 0.625, 0.75, 0.625, 0.75, 0.625, 1.0, 0.8532, 0.7247, 0.8521, 0.5253, 0.875, 0.5, 0.875, 0.75, 0.8521, 0.5253, 0.6479, 0.5256, 0.625, 0.5, 0.875, 0.5, 0.6479, 0.5256, 0.6468, 0.7244, 0.625, 0.75, 0.625, 0.5, 0.6468, 0.7244, 0.8532, 0.7247, 0.875, 0.75, 0.625, 0.75, 0.6479, 0.5256, 0.8521, 0.5253, 0.8521, 0.5253, 0.6479, 0.5256, 0.8521, 0.5253, 0.8532, 0.7247, 0.8532, 0.7247, 0.8521, 0.5253, 0.8532, 0.7247, 0.6468, 0.7244, 0.6468, 0.7244, 0.8532, 0.7247, 0.625, 0.765, 0.625, 0.765, 0.625, 0.765, 0.625, 0.765, 0.625, 0.4918, 0.625, 0.4918, 0.625, 0.2582, 0.625, 0.2582, 0.625, 1.0, 0.625, 1.0, 0.625, 0.75, 0.625, 0.75, 0.625, 0.5, 0.625, 0.5, 0.625, 0.25, 0.625, 0.25, 0.625, 1.0, 0.625, 1.0, 0.625, 1.0, 0.625, 1.0, 0.625, 1.0, 0.625, 1.0, 0.625, 0.75, 0.625, 0.75, 0.625, 0.25, 0.625, 0.25, 0.625, 0.25, 0.625, 0.25, 0.625, 0.75, 0.625, 0.75, 0.625, 0.75, 0.625, 0.75, 0.625, 0.5, 0.625, 0.5, 0.625, 0.5, 0.625, 0.5, 0.625, 0.5, 0.625, 0.5, 0.625, 0.25, 0.625, 0.25, 0.625, 0.985, 0.625, 1.0, 0.625, 0.75, 0.625, 0.765, 0.625, 0.985, 0.625, 1.0, 0.625, 1.0, 0.625, 0.985, 0.625, 0.765, 0.625, 0.75, 0.625, 0.75, 0.625, 0.765, 0.625, 0.765, 0.625, 0.75, 0.625, 1.0, 0.625, 0.985, 0.625, 0.765, 0.625, 0.765, 0.625, 0.985, 0.625, 0.985, 0.625, 0.985, 0.625, 0.985, 0.625, 0.765, 0.625, 0.765, 0.625, 0.985, 0.625, 0.985, 0.625, 0.985, 0.625, 0.985, 0.625, 0.4918, 0.625, 0.5, 0.625, 0.25, 0.625, 0.2582, 0.625, 0.4918, 0.625, 0.5, 0.625, 0.5, 0.625, 0.4918, 0.625, 0.2582, 0.625, 0.25, 0.625, 0.5, 0.625, 0.4918, 0.625, 0.2582, 0.625, 0.25, 0.625, 0.25, 0.625, 0.2582, 0.625, 0.2582, 0.625, 0.2582, 0.625, 0.4918, 0.625, 0.4918, 0.625, 0.2582, 0.625, 0.2582, 0.625, 0.2582, 0.625, 0.2582, 0.625, 0.4918, 0.625, 0.4918, 0.625, 0.4918, 0.625, 0.4918, 0.625, 0.1871, 0.625, 0.1246, 0.625, 0.1246, 0.625, 0.1871, 0.625, 0.1246, 0.625, 0.06211, 0.625, 0.06211, 0.625, 0.1246, 0.625, 0.5, 0.875, 0.5, 0.875, 0.75, 0.625, 0.75, 0.625, 0.985, 0.625, 0.765, 0.625, 0.765, 0.625, 0.985, 0.625, 0.75, 0.625, 0.5, 0.625, 0.5, 0.625, 0.75, 0.5833, 0.0, 0.625, 0.0, 0.625, 0.25, 0.5833, 0.25, 0.5417, 0.4167, 0.5417, 0.3333, 0.5417, 0.3333, 0.5417, 0.4167, 0.0, 0.0, 0.0, 0.0, 0.0, 0.0, 0.0, 0.0, 0.5417, 0.3333, 0.5417, 0.25, 0.5417, 0.25, 0.5417, 0.3333, 0.2917, 0.5, 0.375, 0.5, 0.375, 0.75, 0.2917, 0.75, 0.625, 0.02625, 0.625, 0.2405, 0.625, 0.25, 0.625, 0.0, 0.625, 0.2405, 0.625, 0.02625, 0.625, 0.0, 0.625, 0.25, 0.625, 0.2405, 0.625, 0.2405, 0.625, 0.25, 0.625, 0.25, 0.4306, 0.9167, 0.4583, 0.9167, 0.4583, 1.0, 0.4306, 1.0, 0.5417, 0.9167, 0.5417, 1.0, 0.5417, 1.0, 0.5417, 0.9167, 0.4306, 0.625, 0.4583, 0.625, 0.4583, 0.75, 0.4306, 0.75, 0.5417, 0.625, 0.5417, 0.75, 0.5417, 0.75, 0.5417, 0.625, 0.4306, 0.4167, 0.4583, 0.4167, 0.4583, 0.5, 0.4306, 0.5, 0.5417, 0.4167, 0.5417, 0.4167, 0.5417, 0.5, 0.5417, 0.5, 0.4306, 0.0, 0.4583, 0.0, 0.4583, 0.25, 0.4306, 0.25, 0.5417, 0.0, 0.5417, 0.25, 0.5417, 0.25, 0.5417, 0.0, 0.4583, 0.9167, 0.5417, 0.9167, 0.5417, 1.0, 0.4583, 1.0, 0.4583, 0.625, 0.5417, 0.625, 0.5417, 0.75, 0.4583, 0.75, 0.4583, 0.4167, 0.5417, 0.4167, 0.5417, 0.5, 0.4583, 0.5, 0.4583, 0.0, 0.5417, 0.0, 0.5417, 0.25, 0.4583, 0.25, 0.4583, 0.25, 0.4583, 0.0, 0.4583, 0.0, 0.4583, 0.25, 0.4583, 0.3333, 0.4583, 0.25, 0.4583, 0.25, 0.4583, 0.3333, 0.4583, 0.625, 0.4583, 0.5, 0.4583, 0.5, 0.4583, 0.625, 0.4583, 0.8333, 0.4583, 0.75, 0.4583, 0.75, 0.4583, 0.8333, 0.3935, 0.0, 0.4028, 0.0, 0.4028, 0.25, 0.3935, 0.25, 0.4306, 0.9167, 0.4306, 1.0, 0.4306, 1.0, 0.4306, 0.9167, 0.3935, 0.4167, 0.4028, 0.4167, 0.4028, 0.5, 0.3935, 0.5, 0.4028, 0.25, 0.4028, 0.0, 0.4028, 0.0, 0.4028, 0.25, 0.3935, 0.625, 0.4028, 0.625, 0.4028, 0.75, 0.3935, 0.75, 0.4028, 0.3333, 0.4028, 0.25, 0.4028, 0.25, 0.4028, 0.3333, 0.3935, 0.9167, 0.4028, 0.9167, 0.4028, 1.0, 0.3935, 1.0, 0.4028, 0.625, 0.4028, 0.5, 0.4028, 0.5, 0.4028, 0.625, 0.4028, 0.0, 0.4306, 0.0, 0.4306, 0.25, 0.4028, 0.25, 0.4028, 0.4167, 0.4306, 0.4167, 0.4306, 0.5, 0.4028, 0.5, 0.4028, 0.625, 0.4306, 0.625, 0.4306, 0.75, 0.4028, 0.75, 0.4028, 0.9167, 0.4306, 0.9167, 0.4306, 1.0, 0.4028, 1.0, 0.4306, 0.625, 0.4306, 0.75, 0.4306, 0.75, 0.4306, 0.625, 0.4306, 0.4167, 0.4306, 0.5, 0.4306, 0.5, 0.4306, 0.4167, 0.4306, 0.0, 0.4306, 0.25, 0.4306, 0.25, 0.4306, 0.0, 0.4028, 0.8333, 0.4028, 0.75, 0.4028, 0.75, 0.4028, 0.8333, 0.4028, 1.0, 0.4028, 0.9167, 0.4028, 0.9167, 0.4028, 1.0, 0.4028, 0.9167, 0.4028, 0.8333, 0.4028, 0.8333, 0.4028, 0.9167, 0.4306, 0.25, 0.4306, 0.3333, 0.4306, 0.3333, 0.4306, 0.25, 0.4306, 0.3333, 0.4306, 0.4167, 0.4306, 0.4167, 0.4306, 0.3333, 0.4028, 0.75, 0.4306, 0.75, 0.4306, 0.8333, 0.4028, 0.8333, 0.4028, 0.8333, 0.4306, 0.8333, 0.4306, 0.9167, 0.4028, 0.9167, 0.4028, 0.25, 0.4306, 0.25, 0.4306, 0.3333, 0.4028, 0.3333, 0.4028, 0.3333, 0.4306, 0.3333, 0.4306, 0.4167, 0.4028, 0.4167, 0.3935, 0.75, 0.4028, 0.75, 0.4028, 0.8333, 0.3935, 0.8333, 0.3935, 0.8333, 0.4028, 0.8333, 0.4028, 0.9167, 0.3935, 0.9167, 0.4028, 0.5, 0.4028, 0.4167, 0.4028, 0.4167, 0.4028, 0.5, 0.4028, 0.4167, 0.4028, 0.3333, 0.4028, 0.3333, 0.4028, 0.4167, 0.3935, 0.25, 0.4028, 0.25, 0.4028, 0.3333, 0.3935, 0.3333, 0.3935, 0.3333, 0.4028, 0.3333, 0.4028, 0.4167, 0.3935, 0.4167, 0.4306, 0.75, 0.4306, 0.8333, 0.4306, 0.8333, 0.4306, 0.75, 0.4306, 0.8333, 0.4306, 0.9167, 0.4306, 0.9167, 0.4306, 0.8333, 0.4583, 1.0, 0.4583, 0.9167, 0.4583, 0.9167, 0.4583, 1.0, 0.4583, 0.9167, 0.4583, 0.8333, 0.4583, 0.8333, 0.4583, 0.9167, 0.4583, 0.5, 0.4583, 0.4167, 0.4583, 0.4167, 0.4583, 0.5, 0.4583, 0.4167, 0.4583, 0.3333, 0.4583, 0.3333, 0.4583, 0.4167, 0.4583, 0.25, 0.5417, 0.25, 0.5417, 0.3333, 0.4583, 0.3333, 0.4583, 0.3333, 0.5417, 0.3333, 0.5417, 0.4167, 0.4583, 0.4167, 0.4583, 0.75, 0.5417, 0.75, 0.5417, 0.8333, 0.4583, 0.8333, 0.4583, 0.8333, 0.5417, 0.8333, 0.5417, 0.9167, 0.4583, 0.9167, 0.5417, 0.25, 0.5417, 0.3333, 0.5417, 0.3333, 0.5417, 0.25, 0.5417, 0.3333, 0.5417, 0.4167, 0.5417, 0.4167, 0.5417, 0.3333, 0.4306, 0.25, 0.4583, 0.25, 0.4583, 0.3333, 0.4306, 0.3333, 0.4306, 0.3333, 0.4583, 0.3333, 0.4583, 0.4167, 0.4306, 0.4167, 0.5417, 0.75, 0.5417, 0.8333, 0.5417, 0.8333, 0.5417, 0.75, 0.5417, 0.8333, 0.5417, 0.9167, 0.5417, 0.9167, 0.5417, 0.8333, 0.4306, 0.75, 0.4583, 0.75, 0.4583, 0.8333, 0.4306, 0.8333, 0.4306, 0.8333, 0.4583, 0.8333, 0.4583, 0.9167, 0.4306, 0.9167, 0.125, 0.5, 0.2083, 0.5, 0.2083, 0.75, 0.125, 0.75, 0.2083, 0.5, 0.2917, 0.5, 0.2917, 0.75, 0.2083, 0.75, 0.0, 0.0, 0.0, 0.0, 0.0, 0.0, 0.0, 0.0, 0.5417, 0.625, 0.5417, 0.5, 0.5417, 0.5, 0.5417, 0.625, 0.0, 0.0, 0.0, 0.0, 0.0, 0.0, 0.0, 0.0, 0.5833, 0.25, 0.625, 0.25, 0.625, 0.25, 0.5833, 0.25, 0.375, 0.3333, 0.3843, 0.3333, 0.3843, 0.4167, 0.375, 0.4167, 0.3935, 0.0, 0.3935, 0.25, 0.3935, 0.25, 0.3935, 0.0, 0.375, 0.25, 0.3843, 0.25, 0.3843, 0.3333, 0.375, 0.3333, 0.3843, 0.4167, 0.3843, 0.3333, 0.3843, 0.3333, 0.3843, 0.4167, 0.375, 0.8333, 0.3843, 0.8333, 0.3843, 0.9167, 0.375, 0.9167, 0.3935, 0.75, 0.3935, 0.8333, 0.3935, 0.8333, 0.3935, 0.75, 0.375, 0.75, 0.3843, 0.75, 0.3843, 0.8333, 0.375, 0.8333, 0.3843, 0.25, 0.3843, 0.0, 0.3843, 0.0, 0.3843, 0.25, 0.375, 0.9167, 0.3843, 0.9167, 0.3843, 1.0, 0.375, 1.0, 0.3843, 0.8333, 0.3843, 0.75, 0.3843, 0.75, 0.3843, 0.8333, 0.375, 0.5, 0.3843, 0.5, 0.3843, 0.75, 0.375, 0.75, 0.3935, 0.4167, 0.3935, 0.5, 0.3935, 0.5, 0.3935, 0.4167, 0.375, 0.4167, 0.3843, 0.4167, 0.3843, 0.5, 0.375, 0.5, 0.3935, 0.8333, 0.3935, 0.9167, 0.3935, 0.9167, 0.3935, 0.8333, 0.375, 0.0, 0.3843, 0.0, 0.3843, 0.25, 0.375, 0.25, 0.3843, 0.5, 0.3843, 0.4167, 0.3843, 0.4167, 0.3843, 0.5, 0.3843, 1.0, 0.3843, 0.9167, 0.3843, 0.9167, 0.3843, 1.0, 0.3935, 0.3333, 0.3935, 0.4167, 0.3935, 0.4167, 0.3935, 0.3333, 0.3935, 0.9167, 0.3935, 1.0, 0.3935, 1.0, 0.3935, 0.9167, 0.3843, 0.3333, 0.3843, 0.25, 0.3843, 0.25, 0.3843, 0.3333, 0.3843, 0.75, 0.3843, 0.5, 0.3843, 0.5, 0.3843, 0.75, 0.3935, 0.25, 0.3935, 0.3333, 0.3935, 0.3333, 0.3935, 0.25, 0.3935, 0.625, 0.3935, 0.75, 0.3935, 0.75, 0.3935, 0.625, 0.3843, 0.9167, 0.3843, 0.8333, 0.3843, 0.8333, 0.3843, 0.9167, 0.625, 0.5, 0.625, 0.5, 0.625, 0.25, 0.625, 0.25, 0.625, 1.0, 0.625, 1.0, 0.625, 0.75, 0.625, 0.75, 0.625, 0.7706, 0.625, 0.9794, 0.625, 0.9794, 0.625, 0.7706, 0.625, 0.271, 0.625, 0.479, 0.625, 0.479, 0.625, 0.271, 0.625, 0.5, 0.625, 0.25, 0.625, 0.25, 0.625, 0.5, 0.625, 0.5, 0.625, 0.5, 0.625, 0.5, 0.625, 0.5, 0.625, 1.0, 0.625, 0.75, 0.625, 0.75, 0.625, 1.0, 0.625, 0.25, 0.625, 0.25, 0.625, 0.25, 0.625, 0.25, 0.625, 1.0, 0.625, 1.0, 0.625, 1.0, 0.625, 1.0, 0.625, 0.75, 0.625, 0.75, 0.625, 0.75, 0.625, 0.75, 0.625, 0.271, 0.625, 0.479, 0.625, 0.5, 0.625, 0.25, 0.625, 0.479, 0.625, 0.479, 0.625, 0.5, 0.625, 0.5, 0.625, 0.479, 0.625, 0.271, 0.625, 0.25, 0.625, 0.5, 0.625, 0.271, 0.625, 0.271, 0.625, 0.25, 0.625, 0.25, 0.625, 0.7706, 0.625, 0.9794, 0.625, 1.0, 0.625, 0.75, 0.625, 0.7706, 0.625, 0.7706, 0.625, 0.75, 0.625, 0.75, 0.625, 0.9794, 0.625, 0.9794, 0.625, 1.0, 0.625, 1.0, 0.625, 0.9794, 0.625, 0.7706, 0.625, 0.75, 0.625, 1.0, 0.625, 0.479, 0.625, 0.271, 0.625, 0.271, 0.625, 0.479, 0.625, 0.7706, 0.625, 0.7706, 0.625, 0.7706, 0.625, 0.7706, 0.625, 0.271, 0.625, 0.271, 0.625, 0.271, 0.625, 0.271, 0.625, 0.479, 0.625, 0.479, 0.625, 0.479, 0.625, 0.479, 0.625, 0.9794, 0.625, 0.9794, 0.625, 0.9794, 0.625, 0.9794, 0.625, 0.9794, 0.625, 0.7706, 0.625, 0.7706, 0.625, 0.9794, 0.625, 0.479, 0.625, 0.271, 0.625, 0.271, 0.625, 0.479, 0.625, 0.9794, 0.625, 0.7706, 0.625, 0.7706, 0.625, 0.9794, 0.3843, 0.3333, 0.3935, 0.3333, 0.3935, 0.4167, 0.3843, 0.4167, 0.3843, 0.25, 0.3935, 0.25, 0.3935, 0.3333, 0.3843, 0.3333, 0.3843, 0.8333, 0.3935, 0.8333, 0.3935, 0.9167, 0.3843, 0.9167, 0.3843, 0.75, 0.3935, 0.75, 0.3935, 0.8333, 0.3843, 0.8333, 0.3843, 0.9167, 0.3935, 0.9167, 0.3935, 1.0, 0.3843, 1.0, 0.3843, 0.5, 0.3935, 0.5, 0.3935, 0.75, 0.3843, 0.75, 0.3843, 0.4167, 0.3935, 0.4167, 0.3935, 0.5, 0.3843, 0.5, 0.3843, 0.0, 0.3935, 0.0, 0.3935, 0.25, 0.3843, 0.25, 0.3843, 0.3333, 0.3935, 0.3333, 0.3935, 0.4167, 0.3843, 0.4167, 0.3843, 0.25, 0.3935, 0.25, 0.3935, 0.3333, 0.3843, 0.3333, 0.3843, 0.8333, 0.3935, 0.8333, 0.3935, 0.9167, 0.3843, 0.9167, 0.3843, 0.75, 0.3935, 0.75, 0.3935, 0.8333, 0.3843, 0.8333, 0.3843, 0.9167, 0.3935, 0.9167, 0.3935, 1.0, 0.3843, 1.0, 0.3843, 0.5, 0.3935, 0.5, 0.3935, 0.75, 0.3843, 0.75, 0.3843, 0.4167, 0.3935, 0.4167, 0.3935, 0.5, 0.3843, 0.5, 0.3843, 0.0, 0.3935, 0.0, 0.3935, 0.25, 0.3843, 0.25, 0.3843, 0.3333, 0.3935, 0.3333, 0.3935, 0.4167, 0.3843, 0.4167, 0.3843, 0.25, 0.3935, 0.25, 0.3935, 0.3333, 0.3843, 0.3333, 0.3843, 0.8333, 0.3935, 0.8333, 0.3935, 0.9167, 0.3843, 0.9167, 0.3843, 0.75, 0.3935, 0.75, 0.3935, 0.8333, 0.3843, 0.8333, 0.3843, 0.9167, 0.3935, 0.9167, 0.3935, 1.0, 0.3843, 1.0, 0.3843, 0.5, 0.3935, 0.5, 0.3935, 0.75, 0.3843, 0.75, 0.3843, 0.4167, 0.3935, 0.4167, 0.3935, 0.5, 0.3843, 0.5, 0.3843, 0.0, 0.3935, 0.0, 0.3935, 0.25, 0.3843, 0.25, 0.3843, 0.3333, 0.3935, 0.3333, 0.3935, 0.4167, 0.3843, 0.4167, 0.3843, 0.25, 0.3935, 0.25, 0.3935, 0.3333, 0.3843, 0.3333, 0.3843, 0.8333, 0.3935, 0.8333, 0.3935, 0.9167, 0.3843, 0.9167, 0.3843, 0.75, 0.3935, 0.75, 0.3935, 0.8333, 0.3843, 0.8333, 0.3843, 0.9167, 0.3935, 0.9167, 0.3935, 1.0, 0.3843, 1.0, 0.3843, 0.5, 0.3935, 0.5, 0.3935, 0.75, 0.3843, 0.75, 0.3843, 0.4167, 0.3935, 0.4167, 0.3935, 0.5, 0.3843, 0.5, 0.3843, 0.0, 0.3935, 0.0, 0.3935, 0.25, 0.3843, 0.25, 0.3843, 0.3333, 0.3935, 0.3333, 0.3935, 0.4167, 0.3843, 0.4167, 0.3843, 0.25, 0.3935, 0.25, 0.3935, 0.3333, 0.3843, 0.3333, 0.3843, 0.8333, 0.3935, 0.8333, 0.3935, 0.9167, 0.3843, 0.9167, 0.3843, 0.75, 0.3935, 0.75, 0.3935, 0.8333, 0.3843, 0.8333, 0.3843, 0.9167, 0.3935, 0.9167, 0.3935, 1.0, 0.3843, 1.0, 0.3843, 0.5, 0.3935, 0.5, 0.3935, 0.75, 0.3843, 0.75, 0.3843, 0.4167, 0.3935, 0.4167, 0.3935, 0.5, 0.3843, 0.5, 0.3843, 0.0, 0.3935, 0.0, 0.3935, 0.25, 0.3843, 0.25, 0.3843, 0.3333, 0.3935, 0.3333, 0.3935, 0.4167, 0.3843, 0.4167, 0.3843, 0.25, 0.3935, 0.25, 0.3935, 0.3333, 0.3843, 0.3333, 0.3843, 0.8333, 0.3935, 0.8333, 0.3935, 0.9167, 0.3843, 0.9167, 0.3843, 0.75, 0.3935, 0.75, 0.3935, 0.8333, 0.3843, 0.8333, 0.3843, 0.9167, 0.3935, 0.9167, 0.3935, 1.0, 0.3843, 1.0, 0.3843, 0.5, 0.3935, 0.5, 0.3935, 0.75, 0.3843, 0.75, 0.3843, 0.4167, 0.3935, 0.4167, 0.3935, 0.5, 0.3843, 0.5, 0.3843, 0.0, 0.3935, 0.0, 0.3935, 0.25, 0.3843, 0.25, 0.3843, 0.3333, 0.3935, 0.3333, 0.3935, 0.4167, 0.3843, 0.4167, 0.3843, 0.25, 0.3935, 0.25, 0.3935, 0.3333, 0.3843, 0.3333, 0.3843, 0.8333, 0.3935, 0.8333, 0.3935, 0.9167, 0.3843, 0.9167, 0.3843, 0.75, 0.3935, 0.75, 0.3935, 0.8333, 0.3843, 0.8333, 0.3843, 0.9167, 0.3935, 0.9167, 0.3935, 1.0, 0.3843, 1.0, 0.3843, 0.5, 0.3935, 0.5, 0.3935, 0.75, 0.3843, 0.75, 0.3843, 0.4167, 0.3935, 0.4167, 0.3935, 0.5, 0.3843, 0.5, 0.3843, 0.0, 0.3935, 0.0, 0.3935, 0.25, 0.3843, 0.25, 0.625, 0.985, 0.625, 0.985, 0.625, 0.765, 0.625, 0.765, 0.5833, 0.4167, 0.625, 0.4167, 0.625, 0.5, 0.5833, 0.5, 0.5833, 0.625, 0.625, 0.625, 0.625, 0.75, 0.5833, 0.75, 0.5833, 0.9167, 0.625, 0.9167, 0.625, 1.0, 0.5833, 1.0, 0.5833, 0.75, 0.625, 0.75, 0.625, 0.8333, 0.5833, 0.8333, 0.5833, 0.8333, 0.625, 0.8333, 0.625, 0.9167, 0.5833, 0.9167, 0.5833, 0.25, 0.625, 0.25, 0.625, 0.3333, 0.5833, 0.3333, 0.5833, 0.3333, 0.625, 0.3333, 0.625, 0.4167, 0.5833, 0.4167, 0.0, 0.0, 0.0, 0.0, 0.0, 0.0, 0.0, 0.0, 0.5417, 0.5, 0.5417, 0.4167, 0.5417, 0.4167, 0.5417, 0.5, 0.0, 0.0, 0.0, 0.0, 0.0, 0.0, 0.0, 0.0, 0.5417, 0.8333, 0.5417, 0.75, 0.5417, 0.75, 0.5417, 0.8333, 0.0, 0.0, 0.0, 0.0, 0.0, 0.0, 0.0, 0.0, 0.625, 0.625, 0.625, 0.625, 0.625, 0.75, 0.625, 0.75, 0.5417, 0.9167, 0.5417, 0.8333, 0.5417, 0.8333, 0.5417, 0.9167, 0.5833, 0.0, 0.5417, 0.0, 0.5417, 0.0, 0.5833, 0.0, 0.5417, 1.0, 0.5417, 0.9167, 0.5417, 0.9167, 0.5417, 1.0, 0.625, 0.5, 0.625, 0.5, 0.625, 0.625, 0.625, 0.625, 0.5833, 0.5, 0.625, 0.5, 0.625, 0.625, 0.5833, 0.625, 0.3935, 0.5, 0.3935, 0.625, 0.3935, 0.625, 0.3935, 0.5, 0.5417, 0.75, 0.5417, 0.625, 0.5417, 0.625, 0.5417, 0.75, 0.4306, 0.5, 0.4306, 0.625, 0.4306, 0.625, 0.4306, 0.5, 0.4028, 0.5, 0.4306, 0.5, 0.4306, 0.625, 0.4028, 0.625, 0.4028, 0.75, 0.4028, 0.625, 0.4028, 0.625, 0.4028, 0.75, 0.3935, 0.5, 0.4028, 0.5, 0.4028, 0.625, 0.3935, 0.625, 0.4583, 0.75, 0.4583, 0.625, 0.4583, 0.625, 0.4583, 0.75, 0.4583, 0.5, 0.5417, 0.5, 0.5417, 0.625, 0.4583, 0.625, 0.5417, 0.5, 0.5417, 0.625, 0.5417, 0.625, 0.5417, 0.5, 0.4306, 0.5, 0.4583, 0.5, 0.4583, 0.625, 0.4306, 0.625, 0.5417, 0.5, 0.5833, 0.5, 0.5833, 0.625, 0.5417, 0.625, 0.625, 0.0, 0.5833, 0.0, 0.5833, 0.0, 0.625, 0.0, 0.5417, 0.3333, 0.5833, 0.3333, 0.5833, 0.4167, 0.5417, 0.4167, 0.5417, 0.25, 0.5833, 0.25, 0.5833, 0.3333, 0.5417, 0.3333, 0.5417, 0.8333, 0.5833, 0.8333, 0.5833, 0.9167, 0.5417, 0.9167, 0.5417, 0.75, 0.5833, 0.75, 0.5833, 0.8333, 0.5417, 0.8333, 0.5417, 0.9167, 0.5833, 0.9167, 0.5833, 1.0, 0.5417, 1.0, 0.5417, 0.625, 0.5833, 0.625, 0.5833, 0.75, 0.5417, 0.75, 0.5417, 0.4167, 0.5833, 0.4167, 0.5833, 0.5, 0.5417, 0.5, 0.5417, 0.25, 0.5833, 0.25, 0.5833, 0.25, 0.5417, 0.25, 0.5417, 0.0, 0.5833, 0.0, 0.5833, 0.25, 0.5417, 0.25, 0.625, 0.2405, 0.625, 0.02625, 0.625, 0.02625, 0.625, 0.2405, 0.625, 0.2405, 0.625, 0.2405, 0.625, 0.02625, 0.625, 0.2405, 0.625, 0.2405, 0.625, 0.2405, 0.625, 0.2405, 0.625, 0.02625, 0.625, 0.2405, 0.625, 0.2405, 0.625, 0.02625])
me_cube_001.materials.append(mat_material_009)
me_cube_001.materials.append(mat_material_006)
me_cube_001.materials.append(mat_material_005)
me_cube_001.update()

# ---- objects
ob_cube = bpy.data.objects.new('Cube', me_cube_001)

# ---- transforms, parenting, visibility, modifiers, constraints
ob_cube.location = (0.0, 0.0, 0.0)
ob_cube.scale = (4.224, 3.964, 0.1279)

# ---- collection membership
col_collection.objects.link(ob_cube)

# ---- scene / render settings (as saved in the file)
scene.frame_start = 1; scene.frame_end = 250; scene.frame_set(41)
scene.render.engine = 'BLENDER_EEVEE_NEXT'
scene.cycles.sampling_pattern = 'TABULATED_SOBOL'
scene.cycles.use_light_tree = False
scene.view_settings.view_transform = 'Filmic'
bpy.context.view_layer.update()

# ---- added for rendering (the .blend has no active camera): camera
cam_auto = bpy.data.cameras.new('AutoCamera')
cam_auto.lens = 50.0
cam_auto.sensor_width = 36.0
cam_auto.clip_end = 1000.0
ob_auto_camera = bpy.data.objects.new('AutoCamera', cam_auto)
scene.collection.objects.link(ob_auto_camera)
ob_auto_camera.location = (35.5049, -35.4459, 30.1001)
ob_auto_camera.rotation_euler = (1.09748, -7.21219e-08, 0.694738)
scene.camera = ob_auto_camera
bpy.context.view_layer.update()
